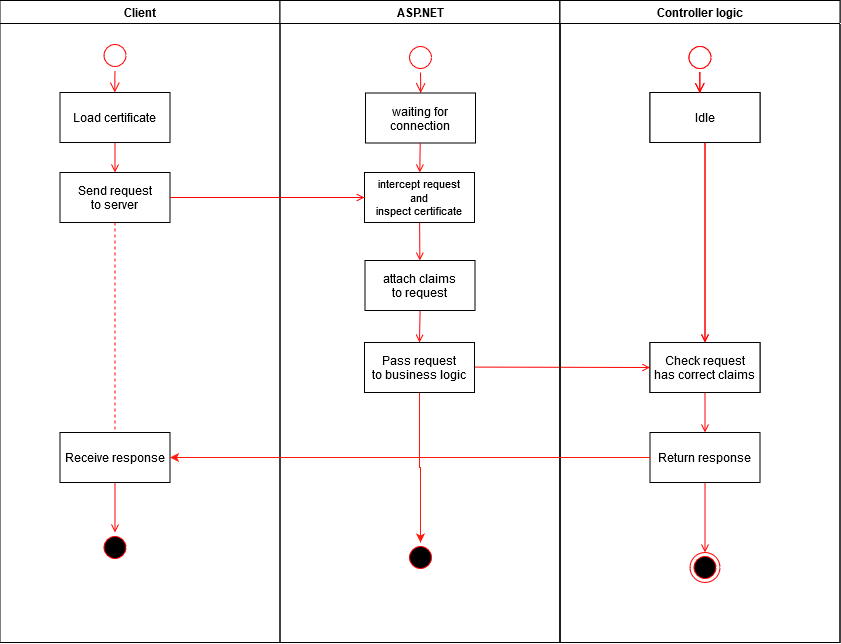

The diagram above was exported from draw.io. Its source (the exported page's mxGraphModel, read from the mxfile embedded in the PNG):
<mxGraphModel dx="1129" dy="674" grid="1" gridSize="10" guides="1" tooltips="1" connect="1" arrows="1" fold="1" page="1" pageScale="1" pageWidth="1169" pageHeight="826" background="#ffffff" math="0" shadow="0">
  <root>
    <mxCell id="0" />
    <mxCell id="1" parent="0" />
    <mxCell id="2" value="Client" style="swimlane;whiteSpace=wrap" parent="1" vertex="1">
      <mxGeometry x="164.5" y="128" width="280" height="642" as="geometry" />
    </mxCell>
    <mxCell id="5" value="" style="ellipse;shape=startState;fillColor=#FFFFFF;strokeColor=#ff0000;" parent="2" vertex="1">
      <mxGeometry x="100" y="40" width="30" height="30" as="geometry" />
    </mxCell>
    <mxCell id="6" value="" style="edgeStyle=elbowEdgeStyle;elbow=horizontal;verticalAlign=bottom;endArrow=open;endSize=8;strokeColor=#FF0000;endFill=1;rounded=0" parent="2" source="5" target="7" edge="1">
      <mxGeometry x="100" y="40" as="geometry">
        <mxPoint x="115" y="110" as="targetPoint" />
      </mxGeometry>
    </mxCell>
    <mxCell id="7" value="Load certificate" style="" parent="2" vertex="1">
      <mxGeometry x="60" y="92" width="110" height="50" as="geometry" />
    </mxCell>
    <mxCell id="8" value="Send request&#10; to server" style="" parent="2" vertex="1">
      <mxGeometry x="60" y="172" width="110" height="50" as="geometry" />
    </mxCell>
    <mxCell id="9" value="" style="endArrow=open;strokeColor=#FF0000;endFill=1;rounded=0" parent="2" source="7" target="8" edge="1">
      <mxGeometry relative="1" as="geometry" />
    </mxCell>
    <mxCell id="10" value="Receive response" style="" parent="2" vertex="1">
      <mxGeometry x="60" y="432" width="110" height="50" as="geometry" />
    </mxCell>
    <mxCell id="Az_-IUFL-Ej8SUjG5rRk-42" value="" style="ellipse;shape=startState;fillColor=#000000;strokeColor=#ff0000;" vertex="1" parent="2">
      <mxGeometry x="100" y="532" width="30" height="30" as="geometry" />
    </mxCell>
    <mxCell id="Az_-IUFL-Ej8SUjG5rRk-49" value="" style="endArrow=open;strokeColor=#FF0000;endFill=1;rounded=0;exitX=0.5;exitY=1;exitDx=0;exitDy=0;entryX=0.5;entryY=0;entryDx=0;entryDy=0;" edge="1" parent="2" source="10" target="Az_-IUFL-Ej8SUjG5rRk-42">
      <mxGeometry relative="1" as="geometry">
        <mxPoint x="115" y="142" as="sourcePoint" />
        <mxPoint x="115" y="172" as="targetPoint" />
      </mxGeometry>
    </mxCell>
    <mxCell id="Az_-IUFL-Ej8SUjG5rRk-51" value="" style="endArrow=none;strokeColor=#FF0000;endFill=0;rounded=0;dashed=1;exitX=0.5;exitY=1;exitDx=0;exitDy=0;entryX=0.5;entryY=0;entryDx=0;entryDy=0;" edge="1" parent="2" source="8" target="10">
      <mxGeometry relative="1" as="geometry">
        <mxPoint x="114.57999999999998" y="242" as="sourcePoint" />
        <mxPoint x="114.57999999999998" y="324" as="targetPoint" />
      </mxGeometry>
    </mxCell>
    <mxCell id="3" value="ASP.NET" style="swimlane;whiteSpace=wrap" parent="1" vertex="1">
      <mxGeometry x="444.5" y="128" width="280" height="642" as="geometry" />
    </mxCell>
    <mxCell id="13" value="" style="ellipse;shape=startState;fillColor=#ffffff;strokeColor=#ff0000;" parent="3" vertex="1">
      <mxGeometry x="125.5" y="42" width="30" height="30" as="geometry" />
    </mxCell>
    <mxCell id="14" value="" style="edgeStyle=elbowEdgeStyle;elbow=horizontal;verticalAlign=bottom;endArrow=open;endSize=8;strokeColor=#FF0000;endFill=1;rounded=0" parent="3" source="13" target="15" edge="1">
      <mxGeometry x="40" y="20" as="geometry">
        <mxPoint x="55" y="90" as="targetPoint" />
      </mxGeometry>
    </mxCell>
    <mxCell id="15" value="waiting for &#10;connection" style="" parent="3" vertex="1">
      <mxGeometry x="85.5" y="92.5" width="110" height="50" as="geometry" />
    </mxCell>
    <mxCell id="16" value="intercept request &#10;and &#10;inspect certificate" style="fontSize=11;whiteSpace=wrap;horizontal=1;verticalAlign=middle;spacing=0;" parent="3" vertex="1">
      <mxGeometry x="84.5" y="172" width="110" height="50" as="geometry" />
    </mxCell>
    <mxCell id="17" value="" style="endArrow=open;strokeColor=#FF0000;endFill=1;rounded=0" parent="3" source="15" target="16" edge="1">
      <mxGeometry relative="1" as="geometry" />
    </mxCell>
    <mxCell id="18" value="attach claims &#10;to request" style="" parent="3" vertex="1">
      <mxGeometry x="85" y="260" width="110" height="50" as="geometry" />
    </mxCell>
    <mxCell id="19" value="" style="endArrow=open;strokeColor=#FF0000;endFill=1;rounded=0" parent="3" source="16" target="18" edge="1">
      <mxGeometry relative="1" as="geometry" />
    </mxCell>
    <mxCell id="Az_-IUFL-Ej8SUjG5rRk-48" value="" style="ellipse;shape=startState;fillColor=#000000;strokeColor=#ff0000;" vertex="1" parent="3">
      <mxGeometry x="125.5" y="542" width="30" height="30" as="geometry" />
    </mxCell>
    <mxCell id="Az_-IUFL-Ej8SUjG5rRk-52" value="" style="endArrow=open;strokeColor=#FF0000;endFill=1;rounded=0;entryX=0.5;entryY=0;entryDx=0;entryDy=0;" edge="1" parent="3" target="Az_-IUFL-Ej8SUjG5rRk-53">
      <mxGeometry relative="1" as="geometry">
        <mxPoint x="140.08204545454555" y="310" as="sourcePoint" />
        <mxPoint x="140.29795454545456" y="348" as="targetPoint" />
      </mxGeometry>
    </mxCell>
    <mxCell id="Az_-IUFL-Ej8SUjG5rRk-94" style="edgeStyle=orthogonalEdgeStyle;rounded=0;orthogonalLoop=1;jettySize=auto;html=1;exitX=0.5;exitY=1;exitDx=0;exitDy=0;entryX=0.5;entryY=0;entryDx=0;entryDy=0;strokeColor=#FF1808;fontSize=11;" edge="1" parent="3" source="Az_-IUFL-Ej8SUjG5rRk-53" target="Az_-IUFL-Ej8SUjG5rRk-48">
      <mxGeometry relative="1" as="geometry" />
    </mxCell>
    <mxCell id="Az_-IUFL-Ej8SUjG5rRk-53" value="Pass request &#10;to business logic" style="" vertex="1" parent="3">
      <mxGeometry x="84.5" y="342" width="110" height="50" as="geometry" />
    </mxCell>
    <mxCell id="Az_-IUFL-Ej8SUjG5rRk-59" value="" style="endArrow=open;strokeColor=#FF0000;endFill=1;rounded=0;exitX=1;exitY=0.5;exitDx=0;exitDy=0;entryX=0;entryY=0.5;entryDx=0;entryDy=0;" edge="1" parent="3" target="33">
      <mxGeometry relative="1" as="geometry">
        <mxPoint x="194.5" y="366.58000000000004" as="sourcePoint" />
        <mxPoint x="389" y="366.58000000000004" as="targetPoint" />
      </mxGeometry>
    </mxCell>
    <mxCell id="4" value="Controller logic" style="swimlane;whiteSpace=wrap" parent="1" vertex="1">
      <mxGeometry x="724.5" y="128" width="280" height="642" as="geometry" />
    </mxCell>
    <mxCell id="33" value="Check request &#10;has correct claims" style="" parent="4" vertex="1">
      <mxGeometry x="90" y="342" width="110" height="50" as="geometry" />
    </mxCell>
    <mxCell id="39" value="" style="endArrow=open;strokeColor=#FF0000;endFill=1;rounded=0;entryX=0.5;entryY=0;entryDx=0;entryDy=0;" parent="4" source="33" target="Az_-IUFL-Ej8SUjG5rRk-92" edge="1">
      <mxGeometry relative="1" as="geometry">
        <mxPoint x="145" y="500" as="targetPoint" />
      </mxGeometry>
    </mxCell>
    <mxCell id="Az_-IUFL-Ej8SUjG5rRk-54" value="Idle" style="" vertex="1" parent="4">
      <mxGeometry x="90" y="92" width="110" height="50" as="geometry" />
    </mxCell>
    <mxCell id="Az_-IUFL-Ej8SUjG5rRk-55" value="" style="ellipse;shape=startState;fillColor=#ffffff;strokeColor=#ff0000;" vertex="1" parent="4">
      <mxGeometry x="125" y="42" width="30" height="30" as="geometry" />
    </mxCell>
    <mxCell id="Az_-IUFL-Ej8SUjG5rRk-56" value="" style="edgeStyle=elbowEdgeStyle;elbow=horizontal;verticalAlign=bottom;endArrow=open;endSize=8;strokeColor=#FF0000;endFill=1;rounded=0" edge="1" parent="4">
      <mxGeometry x="-405.42" y="-108" as="geometry">
        <mxPoint x="139.74666666666667" y="92.49999999999989" as="targetPoint" />
        <mxPoint x="139.58000000000015" y="72" as="sourcePoint" />
      </mxGeometry>
    </mxCell>
    <mxCell id="Az_-IUFL-Ej8SUjG5rRk-58" value="" style="endArrow=open;strokeColor=#FF0000;endFill=1;rounded=0;entryX=0.5;entryY=0;entryDx=0;entryDy=0;exitX=0.5;exitY=1;exitDx=0;exitDy=0;" edge="1" parent="4" source="Az_-IUFL-Ej8SUjG5rRk-54" target="33">
      <mxGeometry relative="1" as="geometry">
        <mxPoint x="139.58204545454555" y="212" as="sourcePoint" />
        <mxPoint x="139.79795454545456" y="250" as="targetPoint" />
      </mxGeometry>
    </mxCell>
    <mxCell id="Az_-IUFL-Ej8SUjG5rRk-92" value="Return response" style="" vertex="1" parent="4">
      <mxGeometry x="90" y="432" width="110" height="50" as="geometry" />
    </mxCell>
    <mxCell id="Az_-IUFL-Ej8SUjG5rRk-62" value="" style="ellipse;shape=endState;fillColor=#000000;strokeColor=#ff0000" vertex="1" parent="4">
      <mxGeometry x="130" y="552" width="30" height="30" as="geometry" />
    </mxCell>
    <mxCell id="Az_-IUFL-Ej8SUjG5rRk-63" value="" style="endArrow=open;strokeColor=#FF0000;endFill=1;rounded=0;exitX=0.5;exitY=1;exitDx=0;exitDy=0;" edge="1" parent="4" source="Az_-IUFL-Ej8SUjG5rRk-92" target="Az_-IUFL-Ej8SUjG5rRk-62">
      <mxGeometry relative="1" as="geometry">
        <mxPoint x="135.5" y="522" as="sourcePoint" />
      </mxGeometry>
    </mxCell>
    <mxCell id="20" value="" style="endArrow=open;strokeColor=#FF0000;endFill=1;rounded=0;exitX=1;exitY=0.5;exitDx=0;exitDy=0;entryX=0;entryY=0.5;entryDx=0;entryDy=0;" parent="1" source="8" target="16" edge="1">
      <mxGeometry relative="1" as="geometry">
        <mxPoint x="440" y="315" as="targetPoint" />
      </mxGeometry>
    </mxCell>
    <mxCell id="Az_-IUFL-Ej8SUjG5rRk-60" value="Controller logic" style="swimlane;whiteSpace=wrap" vertex="1" parent="1">
      <mxGeometry x="724.5" y="128" width="280" height="642" as="geometry" />
    </mxCell>
    <mxCell id="Az_-IUFL-Ej8SUjG5rRk-61" value="Check request &#10;has correct claims" style="" vertex="1" parent="Az_-IUFL-Ej8SUjG5rRk-60">
      <mxGeometry x="90" y="342" width="110" height="50" as="geometry" />
    </mxCell>
    <mxCell id="Az_-IUFL-Ej8SUjG5rRk-64" value="Idle" style="" vertex="1" parent="Az_-IUFL-Ej8SUjG5rRk-60">
      <mxGeometry x="90" y="92" width="110" height="50" as="geometry" />
    </mxCell>
    <mxCell id="Az_-IUFL-Ej8SUjG5rRk-65" value="" style="ellipse;shape=startState;fillColor=#ffffff;strokeColor=#ff0000;" vertex="1" parent="Az_-IUFL-Ej8SUjG5rRk-60">
      <mxGeometry x="125" y="42" width="30" height="30" as="geometry" />
    </mxCell>
    <mxCell id="Az_-IUFL-Ej8SUjG5rRk-66" value="" style="edgeStyle=elbowEdgeStyle;elbow=horizontal;verticalAlign=bottom;endArrow=open;endSize=8;strokeColor=#FF0000;endFill=1;rounded=0" edge="1" parent="Az_-IUFL-Ej8SUjG5rRk-60">
      <mxGeometry x="-405.42" y="-108" as="geometry">
        <mxPoint x="139.74666666666667" y="92.49999999999989" as="targetPoint" />
        <mxPoint x="139.58000000000015" y="72" as="sourcePoint" />
      </mxGeometry>
    </mxCell>
    <mxCell id="Az_-IUFL-Ej8SUjG5rRk-67" value="" style="endArrow=open;strokeColor=#FF0000;endFill=1;rounded=0;entryX=0.5;entryY=0;entryDx=0;entryDy=0;exitX=0.5;exitY=1;exitDx=0;exitDy=0;" edge="1" parent="Az_-IUFL-Ej8SUjG5rRk-60" source="Az_-IUFL-Ej8SUjG5rRk-64" target="Az_-IUFL-Ej8SUjG5rRk-61">
      <mxGeometry relative="1" as="geometry">
        <mxPoint x="139.58204545454555" y="212" as="sourcePoint" />
        <mxPoint x="139.79795454545456" y="250" as="targetPoint" />
      </mxGeometry>
    </mxCell>
    <mxCell id="Az_-IUFL-Ej8SUjG5rRk-93" value="" style="endArrow=classic;html=1;fontSize=11;entryX=1;entryY=0.5;entryDx=0;entryDy=0;exitX=0;exitY=0.5;exitDx=0;exitDy=0;strokeColor=#FF1808;" edge="1" parent="1" source="Az_-IUFL-Ej8SUjG5rRk-92" target="10">
      <mxGeometry width="50" height="50" relative="1" as="geometry">
        <mxPoint x="710" y="490" as="sourcePoint" />
        <mxPoint x="760" y="440" as="targetPoint" />
      </mxGeometry>
    </mxCell>
  </root>
</mxGraphModel>